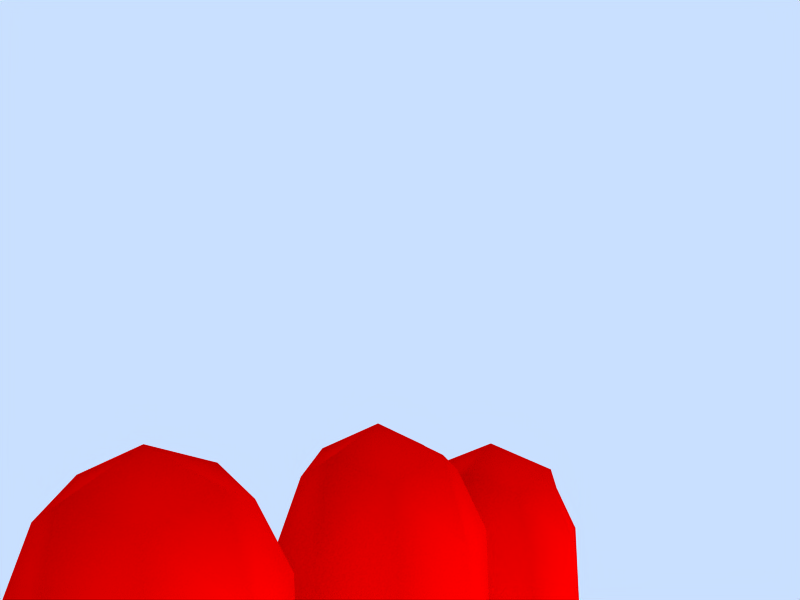 # Source: openHand.blend  (saved by Blender 2.71.0; exported with 4.5.12 LTS)
import bpy
from mathutils import Matrix  # noqa: F401  (used for matrix-valued properties, if any)

bpy.ops.wm.read_factory_settings(use_empty=True)
scene = bpy.context.scene
scene.name = 'Scene'

# ---- collections
col_collection_1 = bpy.data.collections.new('Collection 1'); scene.collection.children.link(col_collection_1)

# ---- materials (node trees are filled in below, after node groups)
mat_material = bpy.data.materials.new('Material')
mat_material.alpha_threshold = 0.0
mat_material.diffuse_color = (1.0, 0.0, 0.0, 1.0)
mat_material.roughness = 0.5
mat_material.specular_intensity = 0.0
mat_material.line_color = (0.0, 0.0, 0.0, 1.0)

# ---- material node trees

# ---- world
world_world = bpy.data.worlds.new('World'); scene.world = world_world
world_world.color = (0.7887, 0.8767, 1.0)
world_world.use_sun_shadow = False
world_world.sun_shadow_jitter_overblur = 0.0
world_world.cycles.sampling_method = 'MANUAL'
world_world.cycles.sample_map_resolution = 256

# ---- cameras
cam_camera = bpy.data.cameras.new('Camera')
cam_camera.passepartout_alpha = 0.2
cam_camera.clip_end = 100.0
cam_camera.lens = 35.0
cam_camera.sensor_width = 32.0
cam_camera.sensor_height = 18.0
cam_camera.ortho_scale = 7.314
cam_camera.show_safe_areas = True
cam_camera.dof.focus_distance = 0.0
cam_camera.dof.aperture_fstop = 128.0

# ---- lights
light_spot = bpy.data.lights.new('Spot', 'SUN')
light_spot.transmission_factor = 0.0
light_spot.cutoff_distance = 30.0
light_spot.angle = 1.571
light_spot.energy = 1.0
light_spot.shadow_buffer_clip_start = 1.001
light_spot.shadow_soft_size = 1.0
light_spot.shadow_cascade_max_distance = 1000.0
light_spot.cycles.use_multiple_importance_sampling = False

# ---- meshes
me_cube = bpy.data.meshes.new('Cube')
me_cube.from_pydata([(0.3895, 0.01454, -0.7969), (0.4294, 0.08471, 1.151), (0.6349, 2.096, 1.037), (0.5829, 1.98, -0.858), (0.7186, 3.027, 0.01613), (0.6189, -2.151, 0.8762), (-1.201, -3.0, -0.03178), (-1.161, -1.986, -0.906), (-1.275, -1.972, 0.8899), (-1.24, -0.9577, -0.006638), (-3.215, -1.014, -0.3124), (-3.251, -1.926, 0.6189), (-3.133, -2.08, -1.062), (-3.168, -2.995, -0.1269), (-5.136, -3.114, -0.1722), (-5.127, -2.287, -1.17), (-5.24, -1.98, 0.447), (-5.231, -1.153, -0.5511), (-6.175, -2.207, -0.4934), (-1.192, 0.2208, 0.9328), (-1.051, 1.181, 0.009158), (-1.275, -0.8286, 0.01603), (-1.117, 0.1325, -0.8619), (-3.137, 0.2553, -0.9716), (-3.233, -0.6863, -0.06295), (-3.144, 1.306, -0.1879), (-3.24, 0.3644, 0.7207), (-5.253, 0.381, 0.486), (-5.169, 1.305, -0.4191), (-5.192, -0.6871, -0.2463), (-5.109, 0.2373, -1.151), (-6.17, 0.3063, -0.4954), (-0.8012, 2.167, -0.9392), (-0.7152, 3.242, -0.1581), (-0.8797, 2.366, 0.8468), (-0.978, 1.288, 0.04218), (-2.889, 1.484, -0.07157), (-2.886, 2.598, 0.6182), (-2.77, 3.454, -0.3681), (-2.773, 2.341, -1.058), (-4.759, 2.274, -1.228), (-4.834, 3.401, -0.5917), (-4.901, 2.558, 0.3914), (-4.826, 1.431, -0.2445), (-5.82, 2.384, -0.5758), (2.985, -4.832, -0.1398), (4.285, -4.591, -0.7605), (3.477, -4.019, -1.828), (2.199, -4.207, -1.143), (1.844, -4.915, -2.431), (2.794, -4.91, -3.165), (3.113, -5.829, -2.482), (2.129, -5.917, -1.828), (0.9852, -6.556, -2.747), (1.864, -6.589, -3.679), (1.697, -5.423, -4.234), (0.8241, -5.381, -3.293), (0.7189, -6.44, -4.141), (3.154, 2.926, -0.125), (2.635, -2.883, 0.944), (2.497, 2.253, 1.067), (2.863, -2.341, -1.228), (2.364, 2.253, -1.167), (2.228, -0.197, -0.8333), (3.678, 1.12, -1.0), (3.739, -1.593, -0.8402), (2.361, -0.197, 1.3), (3.585, -1.944, 1.418), (3.744, 1.12, 1.233), (5.575, 1.975, -1.341e-07), (5.383, 1.15, 1.167), (5.665, -0.5079, 1.172), (5.233, -2.307, 1.468), (5.543, -2.856, 0.3), (5.434, -1.984, -0.5736), (5.383, 1.15, -0.8333), (5.667, -0.5, -0.5), (0.4656, -1.644, -0.8696), (1.351, -2.32, -1.179), (0.1454, -2.31, -0.7684), (0.9795, -3.135, -0.03393), (0.144, -3.0, -0.2248), (1.802, -3.099, -0.7783), (6.245, -2.032, 0.2543), (6.243, -0.5082, 1.02), (6.245, 1.027, 0.25), (6.245, -0.5, -0.5135), (1.065, -0.06208, -0.9208), (0.482, 0.9917, -0.8128), (0.3579, -0.8868, -0.8365), (-0.2192, 0.07449, -0.7277), (-0.772, -0.8999, 0.08054), (-0.5076, 1.2, 0.09966), (1.223, -0.06208, 1.2), (0.5299, 1.104, 1.12), (0.4128, -0.9447, 1.116), (-0.2769, 0.1697, 1.054), (1.376, 2.022, 1.079), (0.7136, 2.825, 0.7351), (-0.01157, 2.244, 0.9419), (0.1311, 3.139, -0.04555), (0.03739, 2.068, -0.8222), (1.218, 2.022, -1.004), (1.554, 2.936, -0.0125), (0.6705, 2.735, -0.6599), (-0.3207, -1.952, 1.012), (0.8898, -3.033, 0.3529), (1.58, -2.487, 0.8015), (-0.3485, -2.058, -0.7533), (-0.3679, -3.0, 0.006153), (2.018, -3.432, -0.7066), (1.844, -2.168, -1.193), (-1.253, -2.744, 0.6412), (-2.194, -3.0, -0.1646), (-1.158, -2.744, -0.7055), (-2.135, -1.994, -1.075), (-1.194, -1.223, -0.6764), (-1.273, -1.204, 0.6708), (-2.263, -1.994, 0.7453), (-2.204, -0.9886, -0.1653), (-3.164, -1.315, -0.9174), (-4.237, -1.085, -0.45), (-3.254, -1.203, 0.3377), (-4.244, -1.918, 0.5175), (-3.218, -2.688, 0.4798), (-3.13, -2.807, -0.7809), (-4.135, -2.213, -1.039), (-4.142, -3.046, -0.07103), (-5.19, -2.754, 0.3869), (-5.891, -2.924, -0.3183), (-5.105, -2.984, -0.826), (-5.882, -2.311, -1.104), (-5.177, -1.513, -1.11), (-5.261, -1.283, 0.1027), (-5.972, -2.067, 0.1828), (-5.963, -1.453, -0.6026), (-1.099, 0.9748, 0.6986), (-2.214, 0.2809, 0.8161), (-1.28, -0.5562, 0.6841), (-1.047, 0.8794, -0.6459), (-2.099, 1.244, -0.1336), (-2.267, -0.7577, -0.05656), (-1.218, -0.5933, -0.6635), (-2.152, 0.2056, -1.006), (-3.183, -0.4782, -0.7132), (-4.119, 0.2401, -0.9887), (-3.116, 1.016, -0.8069), (-3.261, -0.3964, 0.556), (-4.2, -0.6869, -0.1146), (-4.177, 1.305, -0.2874), (-3.194, 1.098, 0.4623), (-4.258, 0.3784, 0.5867), (-5.227, 1.11, 0.2165), (-5.98, 0.3641, 0.1965), (-5.244, -0.3841, 0.3461), (-5.118, 1.002, -1.012), (-5.914, 1.054, -0.5196), (-5.931, -0.4402, -0.3899), (-5.135, -0.4919, -0.8819), (-5.865, 0.2498, -1.106), (-0.9152, 1.467, -0.6516), (-1.786, 2.245, -1.069), (-0.7156, 2.911, -0.7969), (-1.705, 3.348, -0.2876), (-0.7769, 3.081, 0.5406), (-1.871, 2.481, 0.7391), (-0.9724, 1.602, 0.6892), (-1.951, 1.378, -0.04182), (-2.917, 1.827, 0.5199), (-3.834, 1.457, -0.1175), (-2.832, 1.634, -0.7371), (-2.828, 3.304, 0.2975), (-3.906, 2.579, 0.4877), (-2.743, 3.111, -0.9595), (-3.841, 3.427, -0.4647), (-3.769, 2.305, -1.07), (-4.774, 1.571, -0.895), (-5.516, 2.279, -1.18), (-4.779, 3.048, -1.155), (-5.575, 3.131, -0.6666), (-4.886, 3.261, 0.05881), (-5.629, 2.506, 0.1076), (-4.88, 1.784, 0.3192), (-5.569, 1.654, -0.4062), (3.447, -3.053, -1.37), (4.994, -3.536, 0.009684), (3.1, -3.717, 0.7058), (2.308, -4.549, -0.5177), (2.574, -5.62, -1.408), (3.801, -4.872, -0.1352), (3.649, -5.392, -1.886), (4.232, -4.211, -1.497), (3.219, -4.632, -2.717), (2.616, -3.989, -1.689), (2.198, -4.732, -2.116), (2.241, -4.66, -2.95), (1.372, -4.997, -2.729), (1.738, -5.409, -1.946), (3.204, -5.355, -2.99), (2.244, -5.046, -3.643), (2.714, -6.105, -1.981), (2.436, -6.187, -3.091), (1.554, -6.155, -2.195), (0.6706, -5.949, -2.786), (0.5917, -6.743, -3.422), (1.492, -6.87, -3.066), (1.247, -6.774, -4.127), (1.98, -6.012, -4.197), (1.149, -5.907, -4.535), (1.228, -5.113, -3.899), (0.4945, -5.876, -3.829), (4.757, 2.7, -0.1563), (2.931, 2.758, -0.9479), (3.015, 2.758, 0.7354), (3.018, -2.474, 1.205), (3.119, 1.808, 1.125), (3.231, -2.005, -1.093), (3.019, 1.808, -1.167), (4.891, -1.87, -0.6547), (4.803, 1.18, -0.9583), (2.907, -0.7992, -0.8333), (2.947, 0.3329, -0.8333), (4.615, -2.342, 1.553), (4.819, 1.18, 1.225), (3.047, 0.3329, 1.308), (3.007, -0.7992, 1.35), (5.978, -0.5, -0.5034), (5.955, 1.25, 0.1875), (5.975, -0.5112, 1.054), (5.936, -2.139, 0.2238), (5.527, 1.769, 0.7917), (5.527, 1.769, -0.7083), (5.513, 0.2875, 1.208), (5.497, -1.22, 1.256), (5.388, -2.861, 1.116), (5.595, -2.547, -0.408), (5.5, -1.208, -0.5833), (5.513, 0.2875, -0.5833), (0.2335, -2.826, -0.6736), (1.602, -2.824, -1.157), (0.3004, -1.972, -0.8111), (0.7931, -1.992, -0.975), (1.489, -3.135, -0.4284), (0.3986, -3.0, 0.04051), (6.245, -1.645, -0.3226), (6.242, -1.659, 0.8316), (6.245, 0.6453, 0.8226), (6.245, 0.6453, -0.3226), (6.489, -2.057, 0.2529), (6.488, -0.5054, 1.032), (6.489, 1.054, 0.25), (6.489, -0.5, -0.527), (1.377, 0.9754, -0.976), (1.186, -1.152, -0.9847), (-0.3132, -0.9898, -0.6691), (-0.1397, 1.099, -0.6325), (1.535, 0.9754, 1.178), (1.503, -1.099, 1.211), (-0.448, -0.894, 0.8996), (-0.1912, 1.232, 0.9136), (0.08242, 2.974, 0.6421), (1.547, 2.707, 0.7667), (0.1224, 2.811, -0.6716), (1.432, 2.707, -0.7667), (-0.1985, -2.835, 0.7247), (1.985, -3.475, 0.1837), (-0.3131, -2.762, -0.5915), (2.275, -3.016, -1.308), (-2.147, -2.749, -0.8474), (-2.243, -2.749, 0.518), (-2.251, -1.24, 0.5174), (-2.155, -1.24, -0.8479), (-4.185, -1.441, -0.9861), (-4.266, -1.219, 0.1809), (-4.195, -2.691, 0.4651), (-4.113, -2.912, -0.7019), (-5.675, -2.808, -0.7951), (-5.74, -2.631, 0.136), (-5.793, -1.541, -0.07454), (-5.728, -1.718, -1.006), (-2.143, 1.022, 0.5594), (-2.269, -0.4792, 0.6172), (-2.097, 0.9657, -0.8074), (-2.223, -0.5357, -0.7496), (-4.145, -0.4897, -0.727), (-4.128, 1.005, -0.8566), (-4.249, -0.3861, 0.4545), (-4.232, 1.108, 0.3249), (-5.766, 0.9023, 0.0002449), (-5.778, -0.2045, 0.09626), (-5.683, 0.8196, -0.9425), (-5.695, -0.2873, -0.8465), (-1.704, 3.013, -0.9347), (-1.768, 3.19, 0.421), (-1.952, 1.713, 0.6053), (-1.888, 1.536, -0.7504), (-3.783, 1.601, -0.745), (-3.886, 1.806, 0.4232), (-3.891, 3.284, 0.1628), (-3.789, 3.078, -1.005), (-5.341, 2.863, -1.068), (-5.423, 3.027, -0.1361), (-5.419, 1.933, 0.05681), (-5.337, 1.769, -0.8753), (4.945, -2.936, -1.012), (4.511, -3.613, 1.104), (3.21, -5.698, -1.424), (3.71, -4.944, -2.43), (2.607, -4.473, -2.586), (2.142, -5.198, -1.625), (1.228, -5.553, -2.234), (1.772, -4.737, -3.319), (2.535, -5.627, -3.606), (2.073, -6.459, -2.491), (1.061, -6.878, -3.55), (1.474, -6.259, -4.375), (0.9165, -5.593, -4.154), (0.5034, -6.213, -3.329), (4.62, 2.437, -1.105), (4.644, 2.437, 0.8617), (4.715, -0.4139, -0.6389), (4.733, -0.4139, 1.403), (5.91, 0.8262, 0.905), (5.91, 0.8262, -0.445), (5.899, -1.757, -0.44), (5.896, -1.776, 0.9468), (0.7591, -2.811, -0.787), (6.489, -1.665, -0.3327), (6.488, -1.674, 0.8388), (6.489, 0.6655, 0.8328), (6.489, 0.6655, -0.3328)], [], [(0, 88, 252, 87), (0, 87, 253, 89), (0, 89, 254, 90), (0, 90, 255, 88), (1, 93, 256, 94), (1, 94, 259, 96), (1, 96, 258, 95), (1, 95, 257, 93), (2, 99, 259, 94), (2, 94, 256, 97), (2, 97, 261, 98), (2, 98, 260, 99), (3, 102, 252, 88), (3, 88, 255, 101), (3, 101, 262, 104), (3, 104, 263, 102), (4, 98, 261, 103), (4, 103, 263, 104), (4, 104, 262, 100), (4, 100, 260, 98), (5, 107, 257, 95), (5, 95, 258, 105), (5, 105, 264, 106), (5, 106, 265, 107), (6, 114, 266, 109), (6, 109, 264, 112), (6, 112, 269, 113), (6, 113, 268, 114), (7, 116, 254, 108), (7, 108, 266, 114), (7, 114, 268, 115), (7, 115, 271, 116), (8, 112, 264, 105), (8, 105, 258, 117), (8, 117, 270, 118), (8, 118, 269, 112), (9, 117, 258, 91), (9, 91, 254, 116), (9, 116, 271, 119), (9, 119, 270, 117), (10, 122, 270, 119), (10, 119, 271, 120), (10, 120, 272, 121), (10, 121, 273, 122), (11, 124, 269, 118), (11, 118, 270, 122), (11, 122, 273, 123), (11, 123, 274, 124), (12, 120, 271, 115), (12, 115, 268, 125), (12, 125, 275, 126), (12, 126, 272, 120), (13, 125, 268, 113), (13, 113, 269, 124), (13, 124, 274, 127), (13, 127, 275, 125), (14, 130, 275, 127), (14, 127, 274, 128), (14, 128, 277, 129), (14, 129, 276, 130), (15, 132, 272, 126), (15, 126, 275, 130), (15, 130, 276, 131), (15, 131, 279, 132), (16, 128, 274, 123), (16, 123, 273, 133), (16, 133, 278, 134), (16, 134, 277, 128), (17, 133, 273, 121), (17, 121, 272, 132), (17, 132, 279, 135), (17, 135, 278, 133), (18, 134, 278, 135), (18, 135, 279, 131), (18, 131, 276, 129), (18, 129, 277, 134), (19, 138, 258, 96), (19, 96, 259, 136), (19, 136, 280, 137), (19, 137, 281, 138), (20, 136, 259, 92), (20, 92, 255, 139), (20, 139, 282, 140), (20, 140, 280, 136), (21, 142, 254, 91), (21, 91, 258, 138), (21, 138, 281, 141), (21, 141, 283, 142), (22, 139, 255, 90), (22, 90, 254, 142), (22, 142, 283, 143), (22, 143, 282, 139), (23, 146, 282, 143), (23, 143, 283, 144), (23, 144, 284, 145), (23, 145, 285, 146), (24, 144, 283, 141), (24, 141, 281, 147), (24, 147, 286, 148), (24, 148, 284, 144), (25, 150, 280, 140), (25, 140, 282, 146), (25, 146, 285, 149), (25, 149, 287, 150), (26, 147, 281, 137), (26, 137, 280, 150), (26, 150, 287, 151), (26, 151, 286, 147), (27, 154, 286, 151), (27, 151, 287, 152), (27, 152, 288, 153), (27, 153, 289, 154), (28, 152, 287, 149), (28, 149, 285, 155), (28, 155, 290, 156), (28, 156, 288, 152), (29, 158, 284, 148), (29, 148, 286, 154), (29, 154, 289, 157), (29, 157, 291, 158), (30, 155, 285, 145), (30, 145, 284, 158), (30, 158, 291, 159), (30, 159, 290, 155), (31, 159, 291, 157), (31, 157, 289, 153), (31, 153, 288, 156), (31, 156, 290, 159), (32, 162, 262, 101), (32, 101, 255, 160), (32, 160, 295, 161), (32, 161, 292, 162), (33, 164, 260, 100), (33, 100, 262, 162), (33, 162, 292, 163), (33, 163, 293, 164), (34, 166, 259, 99), (34, 99, 260, 164), (34, 164, 293, 165), (34, 165, 294, 166), (35, 160, 255, 92), (35, 92, 259, 166), (35, 166, 294, 167), (35, 167, 295, 160), (36, 170, 295, 167), (36, 167, 294, 168), (36, 168, 297, 169), (36, 169, 296, 170), (37, 168, 294, 165), (37, 165, 293, 171), (37, 171, 298, 172), (37, 172, 297, 168), (38, 171, 293, 163), (38, 163, 292, 173), (38, 173, 299, 174), (38, 174, 298, 171), (39, 173, 292, 161), (39, 161, 295, 170), (39, 170, 296, 175), (39, 175, 299, 173), (40, 178, 299, 175), (40, 175, 296, 176), (40, 176, 303, 177), (40, 177, 300, 178), (41, 180, 298, 174), (41, 174, 299, 178), (41, 178, 300, 179), (41, 179, 301, 180), (42, 182, 297, 172), (42, 172, 298, 180), (42, 180, 301, 181), (42, 181, 302, 182), (43, 176, 296, 169), (43, 169, 297, 182), (43, 182, 302, 183), (43, 183, 303, 176), (44, 177, 303, 183), (44, 183, 302, 181), (44, 181, 301, 179), (44, 179, 300, 177), (45, 189, 305, 186), (45, 186, 265, 187), (45, 187, 309, 188), (45, 188, 306, 189), (46, 191, 304, 185), (46, 185, 305, 189), (46, 189, 306, 190), (46, 190, 307, 191), (47, 193, 267, 184), (47, 184, 304, 191), (47, 191, 307, 192), (47, 192, 308, 193), (48, 187, 265, 110), (48, 110, 267, 193), (48, 193, 308, 194), (48, 194, 309, 187), (49, 197, 309, 194), (49, 194, 308, 195), (49, 195, 311, 196), (49, 196, 310, 197), (50, 195, 308, 192), (50, 192, 307, 198), (50, 198, 312, 199), (50, 199, 311, 195), (51, 198, 307, 190), (51, 190, 306, 200), (51, 200, 313, 201), (51, 201, 312, 198), (52, 200, 306, 188), (52, 188, 309, 197), (52, 197, 310, 202), (52, 202, 313, 200), (53, 205, 313, 202), (53, 202, 310, 203), (53, 203, 317, 204), (53, 204, 314, 205), (54, 207, 312, 201), (54, 201, 313, 205), (54, 205, 314, 206), (54, 206, 315, 207), (55, 209, 311, 199), (55, 199, 312, 207), (55, 207, 315, 208), (55, 208, 316, 209), (56, 203, 310, 196), (56, 196, 311, 209), (56, 209, 316, 210), (56, 210, 317, 203), (57, 204, 317, 210), (57, 210, 316, 208), (57, 208, 315, 206), (57, 206, 314, 204), (58, 103, 261, 213), (58, 213, 319, 211), (58, 211, 318, 212), (58, 212, 263, 103), (59, 214, 257, 107), (59, 107, 265, 186), (59, 186, 305, 214), (60, 97, 256, 215), (60, 215, 319, 213), (60, 213, 261, 97), (61, 111, 253, 216), (61, 216, 304, 184), (61, 184, 267, 111), (62, 217, 252, 102), (62, 102, 263, 212), (62, 212, 318, 217), (63, 220, 253, 87), (63, 87, 252, 221), (63, 221, 320, 220), (64, 219, 320, 221), (64, 221, 252, 217), (64, 217, 318, 219), (65, 220, 320, 218), (65, 218, 304, 216), (65, 216, 253, 220), (66, 225, 321, 224), (66, 224, 256, 93), (66, 93, 257, 225), (67, 214, 305, 222), (67, 222, 321, 225), (67, 225, 257, 214), (68, 224, 321, 223), (68, 223, 319, 215), (68, 215, 256, 224), (69, 231, 318, 211), (69, 211, 319, 230), (69, 230, 322, 227), (69, 227, 323, 231), (70, 230, 319, 223), (70, 223, 321, 232), (70, 232, 322, 230), (71, 232, 321, 233), (71, 233, 325, 228), (71, 228, 322, 232), (72, 222, 305, 234), (72, 234, 325, 233), (72, 233, 321, 222), (73, 185, 304, 235), (73, 235, 324, 229), (73, 229, 325, 234), (73, 234, 305, 185), (74, 235, 304, 218), (74, 218, 320, 236), (74, 236, 324, 235), (75, 219, 318, 231), (75, 231, 323, 237), (75, 237, 320, 219), (76, 236, 320, 237), (76, 237, 323, 226), (76, 226, 324, 236), (77, 241, 326, 240), (77, 240, 254, 89), (77, 89, 253, 241), (78, 111, 267, 239), (78, 239, 326, 241), (78, 241, 253, 111), (79, 240, 326, 238), (79, 238, 266, 108), (79, 108, 254, 240), (80, 243, 326, 242), (80, 242, 265, 106), (80, 106, 264, 243), (81, 109, 266, 238), (81, 238, 326, 243), (81, 243, 264, 109), (82, 242, 326, 239), (82, 239, 267, 110), (82, 110, 265, 242), (83, 229, 324, 244), (83, 244, 327, 248), (83, 248, 328, 245), (83, 245, 325, 229), (84, 228, 325, 245), (84, 245, 328, 249), (84, 249, 329, 246), (84, 246, 322, 228), (85, 227, 322, 246), (85, 246, 329, 250), (85, 250, 330, 247), (85, 247, 323, 227), (86, 226, 323, 247), (86, 247, 330, 251), (86, 251, 327, 244), (86, 244, 324, 226)])
me_cube.polygons.foreach_set('use_smooth', [True] * 326)
me_cube.materials.append(mat_material)
me_cube.use_remesh_preserve_volume = False
me_cube.use_remesh_preserve_attributes = False
me_cube.use_mirror_vertex_groups = False
me_cube.update()

# ---- objects
ob_openhand = bpy.data.objects.new('openHand', me_cube)
ob_lamp = bpy.data.objects.new('Lamp', light_spot)
ob_camera = bpy.data.objects.new('Camera', cam_camera)

# ---- transforms, parenting, visibility, modifiers, constraints
ob_openhand.location = (0.04108, 0.0, 0.0)
ob_openhand.lock_rotations_4d = False
ob_openhand.empty_display_type = 'ARROWS'
ob_openhand.color = (0.0, 0.0, 0.0, 1.0)
ob_openhand.lineart.crease_threshold = 0.0
_vg = ob_openhand.vertex_groups.new(name='Bone.003')
_vg = ob_openhand.vertex_groups.new(name='Bone.002')
_vg = ob_openhand.vertex_groups.new(name='Bone.009')
_vg = ob_openhand.vertex_groups.new(name='Bone.008')
_vg = ob_openhand.vertex_groups.new(name='Bone.004')
_vg = ob_openhand.vertex_groups.new(name='Bone.005')
_vg = ob_openhand.vertex_groups.new(name='Bone.007')
_vg = ob_openhand.vertex_groups.new(name='Bone.006')
_vg = ob_openhand.vertex_groups.new(name='Bone.001')
_vg = ob_openhand.vertex_groups.new(name='Bone')
ob_lamp.location = (4.076, 1.005, 5.904)
ob_lamp.rotation_euler = (0.6503, 0.05522, 1.866)
ob_lamp.lock_rotations_4d = False
ob_lamp.empty_display_type = 'ARROWS'
ob_lamp.color = (0.0, 0.0, 0.0, 0.0)
ob_lamp.lineart.crease_threshold = 0.0
ob_camera.location = (-7.094, -5.862, 4.52)
ob_camera.rotation_euler = (-0.05499, -0.9037, 1.667)
ob_camera.lock_rotations_4d = False
ob_camera.empty_display_type = 'ARROWS'
ob_camera.color = (0.0, 0.0, 0.0, 0.0)
ob_camera.display_type = 'WIRE'
ob_camera.lineart.crease_threshold = 0.0

# ---- collection membership
col_collection_1.objects.link(ob_openhand)
col_collection_1.objects.link(ob_lamp)
col_collection_1.objects.link(ob_camera)

# ---- scene / render settings (as saved in the file)
scene.camera = ob_camera
scene.frame_start = 1; scene.frame_end = 50; scene.frame_set(1)
scene.render.engine = 'BLENDER_EEVEE_NEXT'
scene.render.image_settings.file_format = 'FFMPEG'
scene.render.image_settings.color_mode = 'RGB'
scene.render.image_settings.quality = 80
scene.render.image_settings.compression = 80
scene.render.image_settings.exr_codec = 'NONE'
scene.render.resolution_x = 800
scene.render.resolution_y = 600
scene.render.resolution_percentage = 50
scene.render.pixel_aspect_x = 100.0
scene.render.pixel_aspect_y = 100.0
scene.render.fps = 25
scene.render.dither_intensity = 0.0
scene.render.use_compositing = False
scene.render.use_sequencer = False
scene.render.bake_margin = 2
scene.render.bake_bias = 0.0
scene.render.use_stamp_time = False
scene.render.use_stamp_date = False
scene.render.use_stamp_frame = False
scene.render.use_stamp_camera = False
scene.render.use_stamp_scene = False
scene.render.use_stamp_filename = False
scene.render.use_stamp_render_time = False
scene.render.stamp_font_size = 0
scene.cycles.use_denoising = False
scene.cycles.samples = 10
scene.cycles.sampling_pattern = 'TABULATED_SOBOL'
scene.cycles.light_sampling_threshold = 0.0
scene.cycles.use_adaptive_sampling = False
scene.cycles.use_light_tree = False
scene.cycles.blur_glossy = 0.0
scene.cycles.volume_bounces = 1
scene.cycles.pixel_filter_type = 'GAUSSIAN'
scene.cycles.sample_clamp_indirect = 0.0
scene.view_settings.view_transform = 'Raw'
bpy.context.view_layer.update()
